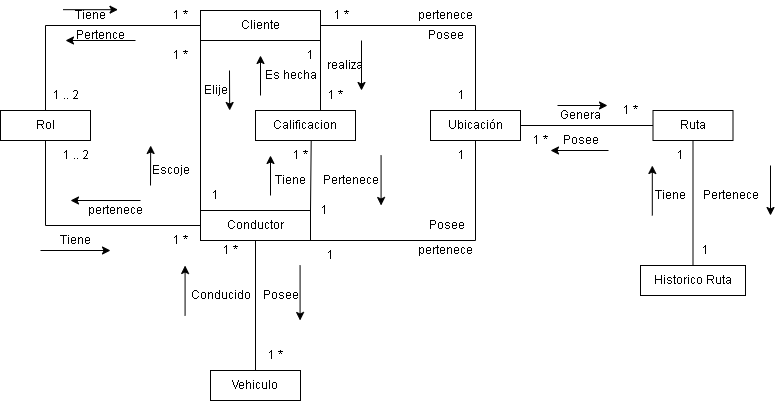

The diagram above was exported from draw.io. Its source (the exported page's mxGraphModel, read from the mxfile embedded in the PNG):
<mxGraphModel dx="1021" dy="529" grid="1" gridSize="10" guides="1" tooltips="1" connect="1" arrows="1" fold="1" page="1" pageScale="1" pageWidth="827" pageHeight="1169" math="0" shadow="0">
  <root>
    <mxCell id="0" />
    <mxCell id="1" parent="0" />
    <mxCell id="lecomVVyIX7VtOfzddjO-2" value="&lt;span style=&quot;font-weight: normal;&quot;&gt;Historico Ruta&lt;/span&gt;" style="rounded=0;whiteSpace=wrap;html=1;fontStyle=1" parent="1" vertex="1">
      <mxGeometry x="670" y="345" width="105" height="30" as="geometry" />
    </mxCell>
    <mxCell id="lecomVVyIX7VtOfzddjO-3" value="Vehiculo" style="rounded=0;whiteSpace=wrap;html=1;" parent="1" vertex="1">
      <mxGeometry x="240" y="450" width="90" height="30" as="geometry" />
    </mxCell>
    <mxCell id="lecomVVyIX7VtOfzddjO-4" value="Conductor" style="rounded=0;whiteSpace=wrap;html=1;" parent="1" vertex="1">
      <mxGeometry x="230" y="290" width="110" height="30" as="geometry" />
    </mxCell>
    <mxCell id="lecomVVyIX7VtOfzddjO-5" value="Cliente" style="rounded=0;whiteSpace=wrap;html=1;" parent="1" vertex="1">
      <mxGeometry x="230" y="90" width="120" height="30" as="geometry" />
    </mxCell>
    <mxCell id="lecomVVyIX7VtOfzddjO-6" value="Calificacion" style="rounded=0;whiteSpace=wrap;html=1;" parent="1" vertex="1">
      <mxGeometry x="285" y="190" width="100" height="30" as="geometry" />
    </mxCell>
    <mxCell id="lecomVVyIX7VtOfzddjO-7" value="Ubicación" style="rounded=0;whiteSpace=wrap;html=1;" parent="1" vertex="1">
      <mxGeometry x="460" y="190" width="90" height="30" as="geometry" />
    </mxCell>
    <mxCell id="lecomVVyIX7VtOfzddjO-8" value="Ruta" style="rounded=0;whiteSpace=wrap;html=1;" parent="1" vertex="1">
      <mxGeometry x="682.5" y="190" width="80" height="30" as="geometry" />
    </mxCell>
    <mxCell id="lecomVVyIX7VtOfzddjO-10" value="Rol" style="rounded=0;whiteSpace=wrap;html=1;" parent="1" vertex="1">
      <mxGeometry x="30" y="190" width="90" height="30" as="geometry" />
    </mxCell>
    <mxCell id="fRRP8fqvccQxtZMvq7le-4" value="" style="endArrow=none;html=1;rounded=0;entryX=0.5;entryY=0;entryDx=0;entryDy=0;exitX=0;exitY=0.5;exitDx=0;exitDy=0;" edge="1" parent="1" source="lecomVVyIX7VtOfzddjO-5" target="lecomVVyIX7VtOfzddjO-10">
      <mxGeometry width="50" height="50" relative="1" as="geometry">
        <mxPoint x="100" y="340" as="sourcePoint" />
        <mxPoint x="150" y="290" as="targetPoint" />
        <Array as="points">
          <mxPoint x="75" y="105" />
        </Array>
      </mxGeometry>
    </mxCell>
    <mxCell id="fRRP8fqvccQxtZMvq7le-5" value="" style="endArrow=none;html=1;rounded=0;entryX=0.5;entryY=1;entryDx=0;entryDy=0;exitX=0;exitY=0.5;exitDx=0;exitDy=0;" edge="1" parent="1" source="lecomVVyIX7VtOfzddjO-4" target="lecomVVyIX7VtOfzddjO-10">
      <mxGeometry width="50" height="50" relative="1" as="geometry">
        <mxPoint x="110" y="349.9999999999998" as="sourcePoint" />
        <mxPoint x="160" y="299.9999999999998" as="targetPoint" />
        <Array as="points">
          <mxPoint x="75" y="305" />
        </Array>
      </mxGeometry>
    </mxCell>
    <mxCell id="fRRP8fqvccQxtZMvq7le-6" value="" style="endArrow=none;html=1;rounded=0;entryX=0;entryY=1;entryDx=0;entryDy=0;exitX=0;exitY=0;exitDx=0;exitDy=0;" edge="1" parent="1" source="lecomVVyIX7VtOfzddjO-4" target="lecomVVyIX7VtOfzddjO-5">
      <mxGeometry width="50" height="50" relative="1" as="geometry">
        <mxPoint x="130" y="239.99999999999977" as="sourcePoint" />
        <mxPoint x="180" y="189.99999999999977" as="targetPoint" />
      </mxGeometry>
    </mxCell>
    <mxCell id="fRRP8fqvccQxtZMvq7le-7" value="" style="endArrow=none;html=1;rounded=0;entryX=1;entryY=1;entryDx=0;entryDy=0;exitX=0.65;exitY=0;exitDx=0;exitDy=0;exitPerimeter=0;" edge="1" parent="1" source="lecomVVyIX7VtOfzddjO-6" target="lecomVVyIX7VtOfzddjO-5">
      <mxGeometry width="50" height="50" relative="1" as="geometry">
        <mxPoint x="130" y="369.9999999999998" as="sourcePoint" />
        <mxPoint x="180" y="319.9999999999998" as="targetPoint" />
      </mxGeometry>
    </mxCell>
    <mxCell id="fRRP8fqvccQxtZMvq7le-8" value="" style="endArrow=none;html=1;rounded=0;entryX=1;entryY=0;entryDx=0;entryDy=0;exitX=0.557;exitY=1;exitDx=0;exitDy=0;exitPerimeter=0;" edge="1" parent="1" source="lecomVVyIX7VtOfzddjO-6" target="lecomVVyIX7VtOfzddjO-4">
      <mxGeometry width="50" height="50" relative="1" as="geometry">
        <mxPoint x="320" y="230" as="sourcePoint" />
        <mxPoint x="190" y="329.9999999999998" as="targetPoint" />
      </mxGeometry>
    </mxCell>
    <mxCell id="fRRP8fqvccQxtZMvq7le-9" value="" style="endArrow=none;html=1;rounded=0;entryX=1;entryY=0.5;entryDx=0;entryDy=0;exitX=0.5;exitY=0;exitDx=0;exitDy=0;" edge="1" parent="1" source="lecomVVyIX7VtOfzddjO-7" target="lecomVVyIX7VtOfzddjO-5">
      <mxGeometry width="50" height="50" relative="1" as="geometry">
        <mxPoint x="150" y="389.9999999999998" as="sourcePoint" />
        <mxPoint x="200" y="339.9999999999998" as="targetPoint" />
        <Array as="points">
          <mxPoint x="505" y="105" />
        </Array>
      </mxGeometry>
    </mxCell>
    <mxCell id="fRRP8fqvccQxtZMvq7le-13" value="" style="endArrow=none;html=1;rounded=0;entryX=0.5;entryY=1;entryDx=0;entryDy=0;exitX=0.5;exitY=0;exitDx=0;exitDy=0;" edge="1" parent="1" source="lecomVVyIX7VtOfzddjO-3" target="lecomVVyIX7VtOfzddjO-4">
      <mxGeometry width="50" height="50" relative="1" as="geometry">
        <mxPoint x="100" y="410" as="sourcePoint" />
        <mxPoint x="260" y="350" as="targetPoint" />
      </mxGeometry>
    </mxCell>
    <mxCell id="fRRP8fqvccQxtZMvq7le-14" value="" style="endArrow=none;html=1;rounded=0;entryX=1;entryY=1;entryDx=0;entryDy=0;exitX=0.5;exitY=1;exitDx=0;exitDy=0;" edge="1" parent="1" source="lecomVVyIX7VtOfzddjO-7" target="lecomVVyIX7VtOfzddjO-4">
      <mxGeometry width="50" height="50" relative="1" as="geometry">
        <mxPoint x="160" y="389.9999999999998" as="sourcePoint" />
        <mxPoint x="210" y="339.9999999999998" as="targetPoint" />
        <Array as="points">
          <mxPoint x="505" y="320" />
        </Array>
      </mxGeometry>
    </mxCell>
    <mxCell id="fRRP8fqvccQxtZMvq7le-15" value="" style="endArrow=none;html=1;rounded=0;entryX=1;entryY=0.5;entryDx=0;entryDy=0;exitX=0;exitY=0.5;exitDx=0;exitDy=0;" edge="1" parent="1" source="lecomVVyIX7VtOfzddjO-8" target="lecomVVyIX7VtOfzddjO-7">
      <mxGeometry width="50" height="50" relative="1" as="geometry">
        <mxPoint x="522" y="309.9999999999998" as="sourcePoint" />
        <mxPoint x="572" y="259.9999999999998" as="targetPoint" />
      </mxGeometry>
    </mxCell>
    <mxCell id="fRRP8fqvccQxtZMvq7le-16" value="" style="endArrow=none;html=1;rounded=0;entryX=0.5;entryY=1;entryDx=0;entryDy=0;exitX=0.5;exitY=0;exitDx=0;exitDy=0;" edge="1" parent="1" source="lecomVVyIX7VtOfzddjO-2" target="lecomVVyIX7VtOfzddjO-8">
      <mxGeometry width="50" height="50" relative="1" as="geometry">
        <mxPoint x="132.5" y="439.9999999999998" as="sourcePoint" />
        <mxPoint x="182.5" y="389.9999999999998" as="targetPoint" />
      </mxGeometry>
    </mxCell>
    <mxCell id="fRRP8fqvccQxtZMvq7le-17" value="Tiene" style="text;html=1;align=center;verticalAlign=middle;resizable=0;points=[];autosize=1;strokeColor=none;fillColor=none;" vertex="1" parent="1">
      <mxGeometry x="80" y="305" width="50" height="30" as="geometry" />
    </mxCell>
    <mxCell id="fRRP8fqvccQxtZMvq7le-18" value="1 *&lt;br&gt;" style="text;html=1;align=center;verticalAlign=middle;resizable=0;points=[];autosize=1;strokeColor=none;fillColor=none;" vertex="1" parent="1">
      <mxGeometry x="190" y="305" width="40" height="30" as="geometry" />
    </mxCell>
    <mxCell id="fRRP8fqvccQxtZMvq7le-19" value="pertenece" style="text;html=1;align=center;verticalAlign=middle;resizable=0;points=[];autosize=1;strokeColor=none;fillColor=none;" vertex="1" parent="1">
      <mxGeometry x="105" y="275" width="80" height="30" as="geometry" />
    </mxCell>
    <mxCell id="fRRP8fqvccQxtZMvq7le-20" value="1 .. 2" style="text;html=1;align=center;verticalAlign=middle;resizable=0;points=[];autosize=1;strokeColor=none;fillColor=none;" vertex="1" parent="1">
      <mxGeometry x="80" y="220" width="50" height="30" as="geometry" />
    </mxCell>
    <mxCell id="fRRP8fqvccQxtZMvq7le-21" value="Pertence" style="text;html=1;align=center;verticalAlign=middle;resizable=0;points=[];autosize=1;strokeColor=none;fillColor=none;" vertex="1" parent="1">
      <mxGeometry x="95" y="100" width="70" height="30" as="geometry" />
    </mxCell>
    <mxCell id="fRRP8fqvccQxtZMvq7le-22" value="1 .. 2" style="text;html=1;align=center;verticalAlign=middle;resizable=0;points=[];autosize=1;strokeColor=none;fillColor=none;" vertex="1" parent="1">
      <mxGeometry x="70" y="160" width="50" height="30" as="geometry" />
    </mxCell>
    <mxCell id="fRRP8fqvccQxtZMvq7le-23" value="Tiene" style="text;html=1;align=center;verticalAlign=middle;resizable=0;points=[];autosize=1;strokeColor=none;fillColor=none;" vertex="1" parent="1">
      <mxGeometry x="95" y="80" width="50" height="30" as="geometry" />
    </mxCell>
    <mxCell id="fRRP8fqvccQxtZMvq7le-24" value="1 *" style="text;html=1;align=center;verticalAlign=middle;resizable=0;points=[];autosize=1;strokeColor=none;fillColor=none;" vertex="1" parent="1">
      <mxGeometry x="190" y="80" width="40" height="30" as="geometry" />
    </mxCell>
    <mxCell id="fRRP8fqvccQxtZMvq7le-25" value="Elije&lt;br&gt;" style="text;html=1;align=center;verticalAlign=middle;resizable=0;points=[];autosize=1;strokeColor=none;fillColor=none;" vertex="1" parent="1">
      <mxGeometry x="220" y="155" width="50" height="30" as="geometry" />
    </mxCell>
    <mxCell id="fRRP8fqvccQxtZMvq7le-26" value="Escoje" style="text;html=1;align=center;verticalAlign=middle;resizable=0;points=[];autosize=1;strokeColor=none;fillColor=none;" vertex="1" parent="1">
      <mxGeometry x="170" y="235" width="60" height="30" as="geometry" />
    </mxCell>
    <mxCell id="fRRP8fqvccQxtZMvq7le-27" value="1" style="text;html=1;align=center;verticalAlign=middle;resizable=0;points=[];autosize=1;strokeColor=none;fillColor=none;" vertex="1" parent="1">
      <mxGeometry x="230" y="260" width="30" height="30" as="geometry" />
    </mxCell>
    <mxCell id="fRRP8fqvccQxtZMvq7le-28" value="1 *" style="text;html=1;align=center;verticalAlign=middle;resizable=0;points=[];autosize=1;strokeColor=none;fillColor=none;" vertex="1" parent="1">
      <mxGeometry x="190" y="120" width="40" height="30" as="geometry" />
    </mxCell>
    <mxCell id="fRRP8fqvccQxtZMvq7le-29" value="realiza" style="text;html=1;align=center;verticalAlign=middle;resizable=0;points=[];autosize=1;strokeColor=none;fillColor=none;" vertex="1" parent="1">
      <mxGeometry x="344" y="130" width="60" height="30" as="geometry" />
    </mxCell>
    <mxCell id="fRRP8fqvccQxtZMvq7le-30" value="Es hecha" style="text;html=1;align=center;verticalAlign=middle;resizable=0;points=[];autosize=1;strokeColor=none;fillColor=none;" vertex="1" parent="1">
      <mxGeometry x="280" y="140" width="80" height="30" as="geometry" />
    </mxCell>
    <mxCell id="fRRP8fqvccQxtZMvq7le-31" value="1 *" style="text;html=1;align=center;verticalAlign=middle;resizable=0;points=[];autosize=1;strokeColor=none;fillColor=none;" vertex="1" parent="1">
      <mxGeometry x="345" y="160" width="40" height="30" as="geometry" />
    </mxCell>
    <mxCell id="fRRP8fqvccQxtZMvq7le-32" value="1" style="text;html=1;align=center;verticalAlign=middle;resizable=0;points=[];autosize=1;strokeColor=none;fillColor=none;" vertex="1" parent="1">
      <mxGeometry x="325" y="120" width="30" height="30" as="geometry" />
    </mxCell>
    <mxCell id="fRRP8fqvccQxtZMvq7le-33" value="Pertenece" style="text;html=1;align=center;verticalAlign=middle;resizable=0;points=[];autosize=1;strokeColor=none;fillColor=none;" vertex="1" parent="1">
      <mxGeometry x="340" y="245" width="80" height="30" as="geometry" />
    </mxCell>
    <mxCell id="fRRP8fqvccQxtZMvq7le-34" value="1&amp;nbsp;" style="text;html=1;align=center;verticalAlign=middle;resizable=0;points=[];autosize=1;strokeColor=none;fillColor=none;" vertex="1" parent="1">
      <mxGeometry x="340" y="275" width="30" height="30" as="geometry" />
    </mxCell>
    <mxCell id="fRRP8fqvccQxtZMvq7le-36" value="Tiene" style="text;html=1;align=center;verticalAlign=middle;resizable=0;points=[];autosize=1;strokeColor=none;fillColor=none;" vertex="1" parent="1">
      <mxGeometry x="295" y="245" width="50" height="30" as="geometry" />
    </mxCell>
    <mxCell id="fRRP8fqvccQxtZMvq7le-37" value="1 *" style="text;html=1;align=center;verticalAlign=middle;resizable=0;points=[];autosize=1;strokeColor=none;fillColor=none;" vertex="1" parent="1">
      <mxGeometry x="310" y="220" width="40" height="30" as="geometry" />
    </mxCell>
    <mxCell id="fRRP8fqvccQxtZMvq7le-38" value="" style="endArrow=classic;html=1;rounded=0;" edge="1" parent="1">
      <mxGeometry width="50" height="50" relative="1" as="geometry">
        <mxPoint x="70" y="330" as="sourcePoint" />
        <mxPoint x="140" y="330" as="targetPoint" />
      </mxGeometry>
    </mxCell>
    <mxCell id="fRRP8fqvccQxtZMvq7le-39" value="" style="endArrow=classic;html=1;rounded=0;" edge="1" parent="1">
      <mxGeometry width="50" height="50" relative="1" as="geometry">
        <mxPoint x="170" y="280" as="sourcePoint" />
        <mxPoint x="100" y="280" as="targetPoint" />
      </mxGeometry>
    </mxCell>
    <mxCell id="fRRP8fqvccQxtZMvq7le-40" value="" style="endArrow=classic;html=1;rounded=0;" edge="1" parent="1">
      <mxGeometry width="50" height="50" relative="1" as="geometry">
        <mxPoint x="92.5" y="89.16999999999996" as="sourcePoint" />
        <mxPoint x="147.5" y="89.16999999999996" as="targetPoint" />
      </mxGeometry>
    </mxCell>
    <mxCell id="fRRP8fqvccQxtZMvq7le-41" value="" style="endArrow=classic;html=1;rounded=0;" edge="1" parent="1">
      <mxGeometry width="50" height="50" relative="1" as="geometry">
        <mxPoint x="165" y="120" as="sourcePoint" />
        <mxPoint x="95" y="120" as="targetPoint" />
      </mxGeometry>
    </mxCell>
    <mxCell id="fRRP8fqvccQxtZMvq7le-42" value="" style="endArrow=classic;html=1;rounded=0;" edge="1" parent="1">
      <mxGeometry width="50" height="50" relative="1" as="geometry">
        <mxPoint x="180" y="265" as="sourcePoint" />
        <mxPoint x="180.17000000000002" y="225" as="targetPoint" />
      </mxGeometry>
    </mxCell>
    <mxCell id="fRRP8fqvccQxtZMvq7le-43" value="" style="endArrow=classic;html=1;rounded=0;" edge="1" parent="1">
      <mxGeometry width="50" height="50" relative="1" as="geometry">
        <mxPoint x="259" y="150" as="sourcePoint" />
        <mxPoint x="259.17" y="190" as="targetPoint" />
      </mxGeometry>
    </mxCell>
    <mxCell id="fRRP8fqvccQxtZMvq7le-44" value="" style="endArrow=classic;html=1;rounded=0;" edge="1" parent="1">
      <mxGeometry width="50" height="50" relative="1" as="geometry">
        <mxPoint x="391" y="120" as="sourcePoint" />
        <mxPoint x="391" y="170" as="targetPoint" />
      </mxGeometry>
    </mxCell>
    <mxCell id="fRRP8fqvccQxtZMvq7le-45" value="" style="endArrow=classic;html=1;rounded=0;" edge="1" parent="1">
      <mxGeometry width="50" height="50" relative="1" as="geometry">
        <mxPoint x="289.99999999999994" y="175" as="sourcePoint" />
        <mxPoint x="289.99999999999994" y="135" as="targetPoint" />
      </mxGeometry>
    </mxCell>
    <mxCell id="fRRP8fqvccQxtZMvq7le-46" value="" style="endArrow=classic;html=1;rounded=0;" edge="1" parent="1">
      <mxGeometry width="50" height="50" relative="1" as="geometry">
        <mxPoint x="300" y="275" as="sourcePoint" />
        <mxPoint x="300" y="235" as="targetPoint" />
      </mxGeometry>
    </mxCell>
    <mxCell id="fRRP8fqvccQxtZMvq7le-47" value="" style="endArrow=classic;html=1;rounded=0;" edge="1" parent="1">
      <mxGeometry width="50" height="50" relative="1" as="geometry">
        <mxPoint x="410.58000000000004" y="235" as="sourcePoint" />
        <mxPoint x="410.58000000000004" y="285" as="targetPoint" />
      </mxGeometry>
    </mxCell>
    <mxCell id="fRRP8fqvccQxtZMvq7le-48" value="" style="endArrow=classic;html=1;rounded=0;" edge="1" parent="1">
      <mxGeometry width="50" height="50" relative="1" as="geometry">
        <mxPoint x="214.58" y="395" as="sourcePoint" />
        <mxPoint x="214.58" y="345" as="targetPoint" />
      </mxGeometry>
    </mxCell>
    <mxCell id="fRRP8fqvccQxtZMvq7le-50" value="Posee" style="text;html=1;align=center;verticalAlign=middle;resizable=0;points=[];autosize=1;strokeColor=none;fillColor=none;" vertex="1" parent="1">
      <mxGeometry x="280" y="360" width="60" height="30" as="geometry" />
    </mxCell>
    <mxCell id="fRRP8fqvccQxtZMvq7le-51" value="Conducido" style="text;html=1;align=center;verticalAlign=middle;resizable=0;points=[];autosize=1;strokeColor=none;fillColor=none;" vertex="1" parent="1">
      <mxGeometry x="210" y="360" width="80" height="30" as="geometry" />
    </mxCell>
    <mxCell id="fRRP8fqvccQxtZMvq7le-52" value="1 *" style="text;html=1;align=center;verticalAlign=middle;resizable=0;points=[];autosize=1;strokeColor=none;fillColor=none;" vertex="1" parent="1">
      <mxGeometry x="285" y="420" width="40" height="30" as="geometry" />
    </mxCell>
    <mxCell id="fRRP8fqvccQxtZMvq7le-53" value="1 *" style="text;html=1;align=center;verticalAlign=middle;resizable=0;points=[];autosize=1;strokeColor=none;fillColor=none;" vertex="1" parent="1">
      <mxGeometry x="240" y="315" width="40" height="30" as="geometry" />
    </mxCell>
    <mxCell id="fRRP8fqvccQxtZMvq7le-54" value="" style="endArrow=classic;html=1;rounded=0;" edge="1" parent="1">
      <mxGeometry width="50" height="50" relative="1" as="geometry">
        <mxPoint x="329.58" y="345" as="sourcePoint" />
        <mxPoint x="329.58" y="400" as="targetPoint" />
      </mxGeometry>
    </mxCell>
    <mxCell id="fRRP8fqvccQxtZMvq7le-56" value="Posee" style="text;html=1;align=center;verticalAlign=middle;resizable=0;points=[];autosize=1;strokeColor=none;fillColor=none;" vertex="1" parent="1">
      <mxGeometry x="445" y="100" width="60" height="30" as="geometry" />
    </mxCell>
    <mxCell id="fRRP8fqvccQxtZMvq7le-57" value="pertenece" style="text;html=1;align=center;verticalAlign=middle;resizable=0;points=[];autosize=1;strokeColor=none;fillColor=none;" vertex="1" parent="1">
      <mxGeometry x="435" y="80" width="80" height="30" as="geometry" />
    </mxCell>
    <mxCell id="fRRP8fqvccQxtZMvq7le-59" value="1" style="text;html=1;align=center;verticalAlign=middle;resizable=0;points=[];autosize=1;strokeColor=none;fillColor=none;" vertex="1" parent="1">
      <mxGeometry x="476" y="160" width="30" height="30" as="geometry" />
    </mxCell>
    <mxCell id="fRRP8fqvccQxtZMvq7le-60" value="1 *" style="text;html=1;align=center;verticalAlign=middle;resizable=0;points=[];autosize=1;strokeColor=none;fillColor=none;" vertex="1" parent="1">
      <mxGeometry x="351" y="80" width="40" height="30" as="geometry" />
    </mxCell>
    <mxCell id="fRRP8fqvccQxtZMvq7le-61" value="Posee" style="text;html=1;align=center;verticalAlign=middle;resizable=0;points=[];autosize=1;strokeColor=none;fillColor=none;" vertex="1" parent="1">
      <mxGeometry x="446" y="290" width="60" height="30" as="geometry" />
    </mxCell>
    <mxCell id="fRRP8fqvccQxtZMvq7le-62" value="pertenece" style="text;html=1;align=center;verticalAlign=middle;resizable=0;points=[];autosize=1;strokeColor=none;fillColor=none;" vertex="1" parent="1">
      <mxGeometry x="435" y="315" width="80" height="30" as="geometry" />
    </mxCell>
    <mxCell id="fRRP8fqvccQxtZMvq7le-63" value="1" style="text;html=1;align=center;verticalAlign=middle;resizable=0;points=[];autosize=1;strokeColor=none;fillColor=none;" vertex="1" parent="1">
      <mxGeometry x="476" y="220" width="30" height="30" as="geometry" />
    </mxCell>
    <mxCell id="fRRP8fqvccQxtZMvq7le-64" value="1" style="text;html=1;align=center;verticalAlign=middle;resizable=0;points=[];autosize=1;strokeColor=none;fillColor=none;" vertex="1" parent="1">
      <mxGeometry x="345" y="320" width="30" height="30" as="geometry" />
    </mxCell>
    <mxCell id="fRRP8fqvccQxtZMvq7le-65" value="Genera" style="text;html=1;align=center;verticalAlign=middle;resizable=0;points=[];autosize=1;strokeColor=none;fillColor=none;" vertex="1" parent="1">
      <mxGeometry x="580" y="180" width="60" height="30" as="geometry" />
    </mxCell>
    <mxCell id="fRRP8fqvccQxtZMvq7le-66" value="1 *" style="text;html=1;align=center;verticalAlign=middle;resizable=0;points=[];autosize=1;strokeColor=none;fillColor=none;" vertex="1" parent="1">
      <mxGeometry x="640" y="175" width="40" height="30" as="geometry" />
    </mxCell>
    <mxCell id="fRRP8fqvccQxtZMvq7le-67" value="Posee" style="text;html=1;align=center;verticalAlign=middle;resizable=0;points=[];autosize=1;strokeColor=none;fillColor=none;" vertex="1" parent="1">
      <mxGeometry x="580" y="205" width="60" height="30" as="geometry" />
    </mxCell>
    <mxCell id="fRRP8fqvccQxtZMvq7le-68" value="1 *" style="text;html=1;align=center;verticalAlign=middle;resizable=0;points=[];autosize=1;strokeColor=none;fillColor=none;" vertex="1" parent="1">
      <mxGeometry x="550" y="205" width="40" height="30" as="geometry" />
    </mxCell>
    <mxCell id="fRRP8fqvccQxtZMvq7le-69" value="" style="endArrow=classic;html=1;rounded=0;" edge="1" parent="1">
      <mxGeometry width="50" height="50" relative="1" as="geometry">
        <mxPoint x="587" y="185" as="sourcePoint" />
        <mxPoint x="637" y="185" as="targetPoint" />
      </mxGeometry>
    </mxCell>
    <mxCell id="fRRP8fqvccQxtZMvq7le-70" value="" style="endArrow=classic;html=1;rounded=0;" edge="1" parent="1">
      <mxGeometry width="50" height="50" relative="1" as="geometry">
        <mxPoint x="638" y="230" as="sourcePoint" />
        <mxPoint x="580" y="230" as="targetPoint" />
      </mxGeometry>
    </mxCell>
    <mxCell id="fRRP8fqvccQxtZMvq7le-71" value="1" style="text;html=1;align=center;verticalAlign=middle;resizable=0;points=[];autosize=1;strokeColor=none;fillColor=none;" vertex="1" parent="1">
      <mxGeometry x="720" y="315" width="30" height="30" as="geometry" />
    </mxCell>
    <mxCell id="fRRP8fqvccQxtZMvq7le-72" value="1" style="text;html=1;align=center;verticalAlign=middle;resizable=0;points=[];autosize=1;strokeColor=none;fillColor=none;" vertex="1" parent="1">
      <mxGeometry x="695" y="220" width="30" height="30" as="geometry" />
    </mxCell>
    <mxCell id="fRRP8fqvccQxtZMvq7le-73" value="Pertenece" style="text;html=1;align=center;verticalAlign=middle;resizable=0;points=[];autosize=1;strokeColor=none;fillColor=none;" vertex="1" parent="1">
      <mxGeometry x="720" y="260" width="80" height="30" as="geometry" />
    </mxCell>
    <mxCell id="fRRP8fqvccQxtZMvq7le-74" value="Tiene" style="text;html=1;align=center;verticalAlign=middle;resizable=0;points=[];autosize=1;strokeColor=none;fillColor=none;" vertex="1" parent="1">
      <mxGeometry x="675" y="260" width="50" height="30" as="geometry" />
    </mxCell>
    <mxCell id="fRRP8fqvccQxtZMvq7le-75" value="" style="endArrow=classic;html=1;rounded=0;" edge="1" parent="1">
      <mxGeometry width="50" height="50" relative="1" as="geometry">
        <mxPoint x="681.81" y="295" as="sourcePoint" />
        <mxPoint x="681.81" y="245" as="targetPoint" />
      </mxGeometry>
    </mxCell>
    <mxCell id="fRRP8fqvccQxtZMvq7le-76" value="" style="endArrow=classic;html=1;rounded=0;" edge="1" parent="1">
      <mxGeometry width="50" height="50" relative="1" as="geometry">
        <mxPoint x="800" y="245" as="sourcePoint" />
        <mxPoint x="800" y="295" as="targetPoint" />
      </mxGeometry>
    </mxCell>
  </root>
</mxGraphModel>